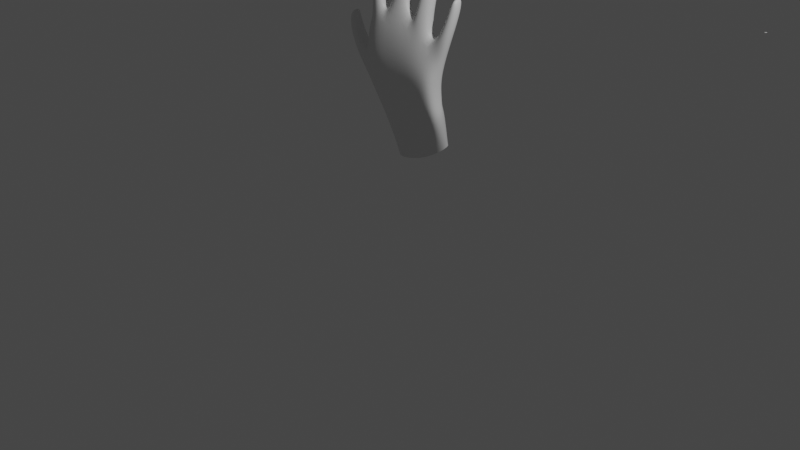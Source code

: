 # Source: right.blend  (saved by Blender 3.6.13; exported with 4.5.12 LTS)
import bpy
from mathutils import Matrix  # noqa: F401  (used for matrix-valued properties, if any)

bpy.ops.wm.read_factory_settings(use_empty=True)
scene = bpy.context.scene
scene.name = 'Scene'

# ---- collections
col_collection = bpy.data.collections.new('Collection'); scene.collection.children.link(col_collection)

# ---- materials (node trees are filled in below, after node groups)
mat_material_001 = bpy.data.materials.new('Material.001')
mat_material_001.alpha_threshold = 0.0
mat_material_001.use_transparent_shadow = False
mat_material_001.roughness = 0.5
mat_material_001.line_color = (0.0, 0.0, 0.0, 1.0)

# ---- material node trees
mat_material_001.use_nodes = True; mat_material_001.node_tree.nodes.clear()
_N = mat_material_001.node_tree.nodes; _L = mat_material_001.node_tree.links
n0 = _N.new('ShaderNodeOutputMaterial'); n0.name = 'Material Output'; n0.location = (300, 300)
n1 = _N.new('ShaderNodeBsdfPrincipled'); n1.name = 'Principled BSDF'; n1.location = (10, 300)
n1.distribution = 'GGX'
n1.subsurface_method = 'RANDOM_WALK_SKIN'
n1.inputs[3].default_value = 1.45
n1.inputs[27].default_value = (0.0, 0.0, 0.0, 1.0)
n1.inputs[28].default_value = 1.0
_L.new(n1.outputs[0], n0.inputs[0])
n0.is_active_output = True

# ---- world
world_world = bpy.data.worlds.new('World'); scene.world = world_world
world_world.use_nodes = True; world_world.node_tree.nodes.clear()
_N = world_world.node_tree.nodes; _L = world_world.node_tree.links
n0 = _N.new('ShaderNodeOutputWorld'); n0.name = 'World Output'; n0.location = (300, 300)
n1 = _N.new('ShaderNodeBackground'); n1.name = 'Background'; n1.location = (10, 300)
n1.inputs[0].default_value = (0.05088, 0.05088, 0.05088, 1.0)
_L.new(n1.outputs[0], n0.inputs[0])
n0.is_active_output = True
world_world.color = (0.05088, 0.05088, 0.05088)
world_world.use_sun_shadow = False
world_world.sun_shadow_jitter_overblur = 0.0

# ---- cameras
cam_camera = bpy.data.cameras.new('Camera')
cam_camera.clip_end = 100.0
cam_camera.ortho_scale = 7.314

# ---- lights
light_light = bpy.data.lights.new('Light', 'POINT')
light_light.transmission_factor = 0.0
light_light.energy = 1000.0
light_light.shadow_soft_size = 0.1
light_light.shadow_maximum_resolution = 0.006
light_light.use_absolute_resolution = True

# ---- meshes
me_cube_003 = bpy.data.meshes.new('Cube.003')
me_cube_003.from_pydata([(0.5638, -0.1614, 0.3133), (0.6098, -0.1468, -0.1629), (0.5154, 0.0261, 0.3063), (0.6097, 0.06868, -0.02864), (-0.4127, -0.2117, 0.4211), (-0.1399, -0.08865, -0.3223), (-0.4616, 0.008302, 0.4308), (-0.1393, -0.02257, -0.1526), (0.5998, -0.06531, 0.4989), (0.5581, 0.1014, 0.4946), (-0.3895, -0.1676, 0.7167), (-0.4417, 0.01859, 0.711), (0.2654, -0.1157, -0.2629), (0.1144, 0.09945, 0.4013), (0.2922, 0.1542, -0.1539), (0.1923, -0.1905, 0.3788), (0.1268, 0.06382, 0.8071), (0.1755, -0.1162, 0.7957), (0.5954, -0.1343, 0.08535), (-0.4589, -0.06891, 0.07588), (0.5319, 0.05187, 0.06489), (-0.3348, -0.1288, 0.02618), (0.2361, -0.1466, -0.008804), (0.172, 0.152, 0.02288), (0.04067, -0.1156, -0.319), (-0.2154, 0.05293, 0.3432), (-0.1994, 0.04429, 0.8183), (0.08437, 0.1594, -0.2279), (-0.09072, -0.1848, 0.3936), (-0.1465, -0.163, 0.8251), (-0.03441, -0.1508, -0.0216), (-0.135, 0.1259, -0.06542), (0.4742, 0.1236, -0.08421), (0.4242, -0.1924, 0.3413), (0.4567, -0.08528, 0.6472), (0.4668, -0.1107, -0.176), (0.3499, 0.07637, 0.3478), (0.4109, 0.09499, 0.6637), (0.3808, 0.1216, 0.04731), (0.4539, -0.1653, 0.04458), (-0.401, -0.1188, 1.16), (-0.419, 0.05839, 1.157), (-0.3087, 0.05288, 1.188), (-0.2908, -0.126, 1.193), (-0.003909, 0.1157, 1.059), (0.01346, -0.04054, 1.079), (-0.1111, 0.09762, 1.069), (-0.0957, -0.06882, 1.08), (0.252, 0.1137, 1.122), (0.2648, -0.04168, 1.107), (0.3698, -0.01121, 1.054), (0.3572, 0.1441, 1.075), (0.6667, -0.04718, 0.7203), (0.6402, 0.1067, 0.7254), (0.585, -0.05502, 0.7648), (0.5547, 0.09867, 0.7723), (-0.4723, 0.01623, 1.457), (-0.4779, 0.184, 1.456), (-0.3737, 0.1719, 1.473), (-0.3681, 0.004287, 1.473), (-0.4876, 0.08812, 1.658), (-0.4902, 0.2484, 1.656), (-0.3924, 0.2402, 1.673), (-0.3897, 0.08018, 1.674), (-0.479, 0.1304, 1.77), (-0.4811, 0.2711, 1.767), (-0.4221, 0.2675, 1.778), (-0.4199, 0.1269, 1.781), (0.0318, 0.1329, 1.398), (0.04008, 0.005618, 1.422), (-0.07627, 0.1299, 1.406), (-0.07195, -0.004784, 1.417), (0.03201, 0.1595, 1.727), (0.03509, 0.04808, 1.747), (-0.07418, 0.1688, 1.736), (-0.0775, 0.04493, 1.747), (0.02246, 0.1456, 1.892), (0.02277, 0.04657, 1.908), (-0.06005, 0.1531, 1.9), (-0.06336, 0.04815, 1.909), (0.2821, 0.2206, 1.449), (0.2858, 0.06102, 1.443), (0.3636, 0.07551, 1.411), (0.3599, 0.2364, 1.416), (0.2899, 0.2744, 1.659), (0.292, 0.1249, 1.655), (0.3827, 0.1359, 1.631), (0.3807, 0.2858, 1.635), (0.3125, 0.2921, 1.764), (0.3143, 0.1612, 1.762), (0.3687, 0.1658, 1.747), (0.367, 0.2968, 1.749), (0.7059, -0.009029, 0.9088), (0.6897, 0.1337, 0.9217), (0.6417, -0.01938, 0.9348), (0.6225, 0.1228, 0.9477), (0.732, 0.02194, 1.064), (0.7202, 0.1631, 1.077), (0.6708, 0.01384, 1.087), (0.6589, 0.1528, 1.101), (0.7357, 0.04846, 1.182), (0.7265, 0.1743, 1.193), (0.6982, 0.04442, 1.199), (0.6892, 0.1689, 1.211), (-0.6239, -0.1096, 0.3974), (-0.6365, 0.09813, 0.4656), (-0.6737, 0.135, 0.331), (-0.6764, -0.06551, 0.259), (-0.7609, -0.09205, 0.6168), (-0.7771, 0.0933, 0.6529), (-0.8547, 0.1363, 0.5796), (-0.8403, -0.04905, 0.5372), (-0.8403, -0.03783, 0.7744), (-0.8483, 0.1251, 0.8113), (-0.8996, 0.1434, 0.7773), (-0.8973, -0.01357, 0.7394), (-0.227, -0.1221, -0.2062), (0.5977, 0.02984, 0.2154), (-0.5073, -0.03359, 0.4272), (0.664, -0.07628, -0.1083), (0.627, 0.01803, 0.4709), (-0.4954, -0.08125, 0.7149), (0.1556, -0.01412, 0.9438), (2.697, 3.003, 0.6852), (0.6007, 0.05639, -0.02085), (-0.4449, -0.07252, -0.01051), (2.727, 2.973, 0.6852), (-0.194, -0.06528, 0.9775), (0.4644, 0.01989, 0.7553), (2.697, 2.973, 0.6852), (-0.4561, -0.03292, 1.143), (-0.2667, -0.03206, 1.234), (0.03744, 0.04589, 1.101), (-0.1345, 0.01633, 1.113), (0.2298, 0.04457, 1.159), (0.3949, 0.08469, 1.069), (0.6862, 0.03398, 0.7077), (0.5502, 0.01811, 0.8049), (-0.5324, 0.1035, 1.446), (-0.3153, 0.08112, 1.482), (-0.5276, 0.1713, 1.655), (-0.3532, 0.1576, 1.684), (-0.4962, 0.2039, 1.778), (-0.4074, 0.1987, 1.793), (0.09481, 0.06901, 1.403), (-0.1342, 0.05838, 1.412), (0.07249, 0.1037, 1.739), (-0.1149, 0.1105, 1.748), (0.04925, 0.09783, 1.912), (-0.09301, 0.1066, 1.916), (0.2432, 0.1312, 1.459), (0.4022, 0.1642, 1.401), (0.2556, 0.1958, 1.671), (0.4171, 0.2151, 1.627), (0.2991, 0.2268, 1.777), (0.3826, 0.2341, 1.756), (0.732, 0.06631, 0.9053), (0.5976, 0.0445, 0.9517), (0.7511, 0.09583, 1.063), (0.6408, 0.07934, 1.109), (0.7417, 0.114, 1.197), (0.6862, 0.107, 1.22), (-0.626, -0.03382, 0.4764), (-0.7219, 0.05997, 0.2168), (-0.7374, -0.01528, 0.6644), (-0.8834, 0.05059, 0.5353), (-0.8355, 0.03599, 0.8232), (-0.92, 0.07873, 0.7662), (2.727, 3.003, 0.6852), (0.5103, 0.08449, -0.5917), (0.526, 0.2174, -0.5296), (-0.1587, 0.07533, -0.8249), (-0.1191, 0.2563, -0.7854), (0.1743, 0.04233, -0.764), (0.2264, 0.3011, -0.6535), (-0.008651, 0.04093, -0.808), (0.04661, 0.3003, -0.7255), (0.3978, 0.2694, -0.5827), (0.3662, 0.05552, -0.6833), (-0.1931, 0.1617, -0.8173), (0.5672, 0.1433, -0.5334), (0.03186, 0.1286, 1.448), (-0.08173, 0.1272, 1.455), (-0.07835, -0.005294, 1.467), (0.05179, 0.004451, 1.471), (0.09516, 0.06635, 1.454), (-0.1404, 0.0579, 1.463), (-0.3679, -0.1318, 0.84), (-0.2456, -0.1302, 0.9247), (-0.3929, 0.05249, 0.8365), (-0.271, 0.06984, 0.9213), (-0.258, -0.02879, 1.042), (-0.423, -0.0464, 0.8316), (0.2354, -0.09498, 0.889), (0.3888, -0.06465, 0.7725), (0.2102, 0.07715, 0.9011), (0.3649, 0.1082, 0.7914), (0.399, 0.03879, 0.854), (0.2169, 0.004964, 1.01), (0.02861, 0.1505, 1.492), (-0.07564, 0.01966, 1.511), (0.08534, 0.0895, 1.499), (-0.1309, 0.08346, 1.508), (-0.07792, 0.1511, 1.5), (0.04511, 0.0281, 1.515), (-0.06331, 0.1765, 1.761), (-0.06613, 0.05651, 1.772), (0.02687, 0.05858, 1.772), (0.02458, 0.1674, 1.753), (0.0574, 0.1133, 1.766), (-0.09716, 0.1207, 1.775), (0.03099, 0.1609, 1.707), (-0.06974, 0.04469, 1.727), (0.07013, 0.1046, 1.719), (-0.1062, 0.1101, 1.728), (-0.06727, 0.1693, 1.716), (0.03527, 0.0483, 1.727)], [], [(28, 4, 10, 29), (31, 25, 6, 19), (4, 21, 107, 104), (27, 7, 172, 176), (124, 117, 2, 20), (39, 33, 0, 18), (188, 187, 40, 43), (36, 2, 9, 37), (118, 6, 11, 121), (117, 0, 8, 120), (25, 13, 16, 26), (194, 193, 49, 50), (30, 28, 15, 22), (32, 14, 174, 177), (38, 36, 13, 23), (33, 15, 17, 34), (32, 38, 23, 14), (24, 30, 22, 12), (35, 39, 18, 1), (119, 124, 20, 3), (116, 125, 21, 5), (27, 31, 19, 7), (14, 23, 31, 27), (5, 21, 30, 24), (35, 1, 169, 178), (21, 4, 28, 30), (6, 25, 26, 11), (122, 17, 45, 132), (23, 13, 25, 31), (15, 28, 29, 17), (12, 22, 39, 35), (3, 20, 38, 32), (0, 33, 34, 8), (20, 2, 36, 38), (37, 9, 53, 55), (13, 36, 37, 16), (22, 15, 33, 39), (14, 27, 176, 174), (41, 42, 58, 57), (192, 189, 41, 130), (189, 190, 42, 41), (191, 188, 43, 131), (46, 44, 68, 70), (17, 29, 47, 45), (26, 16, 44, 46), (127, 26, 46, 133), (48, 51, 83, 80), (198, 195, 48, 134), (197, 194, 50, 135), (195, 196, 51, 48), (137, 55, 95, 157), (128, 37, 55, 137), (8, 34, 54, 52), (120, 8, 52, 136), (138, 57, 61, 140), (131, 43, 59, 139), (130, 41, 57, 138), (43, 40, 56, 59), (141, 63, 67, 143), (59, 56, 60, 63), (57, 58, 62, 61), (139, 59, 63, 141), (143, 142, 65, 66), (140, 61, 65, 142), (63, 60, 64, 67), (61, 62, 66, 65), (215, 211, 72, 74), (45, 47, 71, 69), (133, 46, 70, 145), (132, 45, 69, 144), (210, 205, 78, 149), (216, 212, 75, 73), (214, 215, 74, 147), (213, 216, 73, 146), (209, 207, 77, 148), (205, 208, 76, 78), (207, 206, 79, 77), (82, 81, 85, 86), (135, 50, 82, 151), (134, 48, 80, 150), (50, 49, 81, 82), (153, 86, 90, 155), (80, 83, 87, 84), (151, 82, 86, 153), (150, 80, 84, 152), (155, 154, 88, 91), (152, 84, 88, 154), (86, 85, 89, 90), (84, 87, 91, 88), (156, 92, 96, 158), (52, 54, 94, 92), (55, 53, 93, 95), (136, 52, 92, 156), (159, 99, 103, 161), (157, 95, 99, 159), (92, 94, 98, 96), (95, 93, 97, 99), (160, 161, 103, 101), (96, 98, 102, 100), (99, 97, 101, 103), (158, 96, 100, 160), (163, 106, 110, 165), (118, 4, 104, 162), (125, 19, 106, 163), (19, 6, 105, 106), (108, 111, 115, 112), (162, 104, 108, 164), (104, 107, 111, 108), (106, 105, 109, 110), (167, 166, 112, 115), (110, 109, 113, 114), (165, 110, 114, 167), (164, 108, 112, 166), (109, 164, 166, 113), (111, 165, 167, 115), (114, 113, 166, 167), (105, 162, 164, 109), (21, 125, 163, 107), (6, 118, 162, 105), (107, 163, 165, 111), (97, 158, 160, 101), (100, 102, 161, 160), (94, 157, 159, 98), (98, 159, 161, 102), (53, 136, 156, 93), (93, 156, 158, 97), (85, 152, 154, 89), (90, 89, 154, 155), (81, 150, 152, 85), (83, 151, 153, 87), (87, 153, 155, 91), (49, 134, 150, 81), (51, 135, 151, 83), (208, 209, 148, 76), (211, 213, 146, 72), (212, 214, 147, 75), (206, 210, 149, 79), (44, 132, 144, 68), (47, 133, 145, 71), (60, 140, 142, 64), (67, 64, 142, 143), (58, 139, 141, 62), (62, 141, 143, 66), (40, 130, 138, 56), (42, 131, 139, 58), (56, 138, 140, 60), (9, 120, 136, 53), (34, 128, 137, 54), (54, 137, 157, 94), (196, 197, 135, 51), (193, 198, 134, 49), (29, 127, 133, 47), (190, 191, 131, 42), (187, 192, 130, 40), (3, 32, 177, 170), (16, 122, 132, 44), (5, 24, 175, 171), (7, 19, 125, 116), (1, 18, 124, 119), (1, 119, 180, 169), (2, 117, 120, 9), (4, 118, 121, 10), (18, 0, 117, 124), (129, 126, 168, 123), (12, 35, 178, 173), (119, 3, 170, 180), (24, 12, 173, 175), (7, 116, 179, 172), (116, 5, 171, 179), (71, 145, 186, 183), (68, 144, 185, 181), (144, 69, 184, 185), (145, 70, 182, 186), (69, 71, 183, 184), (70, 68, 181, 182), (10, 121, 192, 187), (26, 127, 191, 190), (127, 29, 188, 191), (11, 26, 190, 189), (121, 11, 189, 192), (29, 10, 187, 188), (17, 122, 198, 193), (37, 128, 197, 196), (16, 37, 196, 195), (128, 34, 194, 197), (122, 16, 195, 198), (34, 17, 193, 194), (149, 78, 76, 148, 77, 79), (183, 186, 202, 200), (181, 185, 201, 199), (185, 184, 204, 201), (186, 182, 203, 202), (184, 183, 200, 204), (182, 181, 199, 203), (75, 147, 210, 206), (72, 146, 209, 208), (73, 75, 206, 207), (74, 72, 208, 205), (146, 73, 207, 209), (147, 74, 205, 210), (200, 202, 214, 212), (199, 201, 213, 211), (201, 204, 216, 213), (202, 203, 215, 214), (204, 200, 212, 216), (203, 199, 211, 215)])
me_cube_003.polygons.foreach_set('use_smooth', [True] * 206)
_uv = me_cube_003.uv_layers.new(name='UVMap')
_uv.uv.foreach_set('vector', [0.625, 0.3278, 0.625, 0.25, 0.625, 0.25, 0.625, 0.3278, 0.5169, 0.9222, 0.625, 0.9222, 0.625, 1.0, 0.5169, 1.0, 0.625, 0.25, 0.5169, 0.25, 0.5169, 0.25, 0.625, 0.25, 0.375, 0.9222, 0.375, 1.0, 0.375, 1.0, 0.375, 0.9222, 0.5169, 0.625, 0.625, 0.625, 0.625, 0.75, 0.5169, 0.75, 0.5169, 0.4528, 0.625, 0.4528, 0.625, 0.5, 0.5169, 0.5, 0.625, 0.3278, 0.625, 0.25, 0.625, 0.25, 0.625, 0.3278, 0.625, 0.7972, 0.625, 0.75, 0.625, 0.75, 0.625, 0.7972, 0.625, 0.125, 0.625, 0.0, 0.625, 0.0, 0.625, 0.125, 0.625, 0.625, 0.625, 0.5, 0.625, 0.5, 0.625, 0.625, 0.625, 0.9222, 0.625, 0.875, 0.625, 0.875, 0.625, 0.9222, 0.625, 0.4528, 0.625, 0.375, 0.625, 0.375, 0.625, 0.4528, 0.5169, 0.3278, 0.625, 0.3278, 0.625, 0.375, 0.5169, 0.375, 0.375, 0.7972, 0.375, 0.875, 0.375, 0.875, 0.375, 0.7972, 0.5169, 0.7972, 0.625, 0.7972, 0.625, 0.875, 0.5169, 0.875, 0.625, 0.4528, 0.625, 0.375, 0.625, 0.375, 0.625, 0.4528, 0.375, 0.7972, 0.5169, 0.7972, 0.5169, 0.875, 0.375, 0.875, 0.375, 0.3278, 0.5169, 0.3278, 0.5169, 0.375, 0.375, 0.375, 0.375, 0.4528, 0.5169, 0.4528, 0.5169, 0.5, 0.375, 0.5, 0.375, 0.625, 0.5169, 0.625, 0.5169, 0.75, 0.375, 0.75, 0.375, 0.125, 0.5169, 0.125, 0.5169, 0.25, 0.375, 0.25, 0.375, 0.9222, 0.5169, 0.9222, 0.5169, 1.0, 0.375, 1.0, 0.375, 0.875, 0.5169, 0.875, 0.5169, 0.9222, 0.375, 0.9222, 0.375, 0.25, 0.5169, 0.25, 0.5169, 0.3278, 0.375, 0.3278, 0.375, 0.4528, 0.375, 0.5, 0.375, 0.5, 0.375, 0.4528, 0.5169, 0.25, 0.625, 0.25, 0.625, 0.3278, 0.5169, 0.3278, 0.625, 1.0, 0.625, 0.9222, 0.625, 0.9222, 0.625, 1.0, 0.75, 0.625, 0.75, 0.5, 0.75, 0.5, 0.75, 0.625, 0.5169, 0.875, 0.625, 0.875, 0.625, 0.9222, 0.5169, 0.9222, 0.625, 0.375, 0.625, 0.3278, 0.625, 0.3278, 0.625, 0.375, 0.375, 0.375, 0.5169, 0.375, 0.5169, 0.4528, 0.375, 0.4528, 0.375, 0.75, 0.5169, 0.75, 0.5169, 0.7972, 0.375, 0.7972, 0.625, 0.5, 0.625, 0.4528, 0.625, 0.4528, 0.625, 0.5, 0.5169, 0.75, 0.625, 0.75, 0.625, 0.7972, 0.5169, 0.7972, 0.625, 0.7972, 0.625, 0.75, 0.625, 0.75, 0.625, 0.7972, 0.625, 0.875, 0.625, 0.7972, 0.625, 0.7972, 0.625, 0.875, 0.5169, 0.375, 0.625, 0.375, 0.625, 0.4528, 0.5169, 0.4528, 0.375, 0.875, 0.375, 0.9222, 0.375, 0.9222, 0.375, 0.875, 0.625, 1.0, 0.625, 0.9222, 0.625, 0.9222, 0.625, 1.0, 0.625, 0.125, 0.625, 0.0, 0.625, 0.0, 0.625, 0.125, 0.625, 1.0, 0.625, 0.9222, 0.625, 0.9222, 0.625, 1.0, 0.7972, 0.625, 0.7972, 0.5, 0.7972, 0.5, 0.7972, 0.625, 0.625, 0.9222, 0.625, 0.875, 0.625, 0.875, 0.625, 0.9222, 0.625, 0.375, 0.625, 0.3278, 0.625, 0.3278, 0.625, 0.375, 0.625, 0.9222, 0.625, 0.875, 0.625, 0.875, 0.625, 0.9222, 0.7972, 0.625, 0.7972, 0.75, 0.7972, 0.75, 0.7972, 0.625, 0.625, 0.875, 0.625, 0.7972, 0.625, 0.7972, 0.625, 0.875, 0.75, 0.625, 0.75, 0.75, 0.75, 0.75, 0.75, 0.625, 0.6722, 0.625, 0.6722, 0.5, 0.6722, 0.5, 0.6722, 0.625, 0.625, 0.875, 0.625, 0.7972, 0.625, 0.7972, 0.625, 0.875, 0.6722, 0.625, 0.6722, 0.75, 0.6722, 0.75, 0.6722, 0.625, 0.6722, 0.625, 0.6722, 0.75, 0.6722, 0.75, 0.6722, 0.625, 0.625, 0.5, 0.625, 0.4528, 0.625, 0.4528, 0.625, 0.5, 0.625, 0.625, 0.625, 0.5, 0.625, 0.5, 0.625, 0.625, 0.625, 0.125, 0.625, 0.0, 0.625, 0.0, 0.625, 0.125, 0.7972, 0.625, 0.7972, 0.5, 0.7972, 0.5, 0.7972, 0.625, 0.625, 0.125, 0.625, 0.0, 0.625, 0.0, 0.625, 0.125, 0.625, 0.3278, 0.625, 0.25, 0.625, 0.25, 0.625, 0.3278, 0.7972, 0.625, 0.7972, 0.5, 0.7972, 0.5, 0.7972, 0.625, 0.625, 0.3278, 0.625, 0.25, 0.625, 0.25, 0.625, 0.3278, 0.625, 1.0, 0.625, 0.9222, 0.625, 0.9222, 0.625, 1.0, 0.7972, 0.625, 0.7972, 0.5, 0.7972, 0.5, 0.7972, 0.625, 0.7972, 0.625, 0.875, 0.625, 0.875, 0.75, 0.7972, 0.75, 0.625, 0.125, 0.625, 0.0, 0.625, 0.0, 0.625, 0.125, 0.625, 0.3278, 0.625, 0.25, 0.625, 0.25, 0.625, 0.3278, 0.625, 1.0, 0.625, 0.9222, 0.625, 0.9222, 0.625, 1.0, 0.625, 0.9222, 0.625, 0.875, 0.625, 0.875, 0.625, 0.9222, 0.625, 0.375, 0.625, 0.3278, 0.625, 0.3278, 0.625, 0.375, 0.7972, 0.625, 0.7972, 0.75, 0.7972, 0.75, 0.7972, 0.625, 0.75, 0.625, 0.75, 0.5, 0.75, 0.5, 0.75, 0.625, 0.7972, 0.625, 0.7972, 0.75, 0.7972, 0.75, 0.7972, 0.625, 0.625, 0.375, 0.625, 0.3278, 0.625, 0.3278, 0.625, 0.375, 0.7972, 0.625, 0.7972, 0.75, 0.7972, 0.75, 0.7972, 0.625, 0.75, 0.625, 0.75, 0.5, 0.75, 0.5, 0.75, 0.625, 0.75, 0.625, 0.75, 0.5, 0.75, 0.5, 0.75, 0.625, 0.625, 0.9222, 0.625, 0.875, 0.625, 0.875, 0.625, 0.9222, 0.625, 0.375, 0.625, 0.3278, 0.625, 0.3278, 0.625, 0.375, 0.625, 0.4528, 0.625, 0.375, 0.625, 0.375, 0.625, 0.4528, 0.6722, 0.625, 0.6722, 0.5, 0.6722, 0.5, 0.6722, 0.625, 0.75, 0.625, 0.75, 0.75, 0.75, 0.75, 0.75, 0.625, 0.625, 0.4528, 0.625, 0.375, 0.625, 0.375, 0.625, 0.4528, 0.6722, 0.625, 0.6722, 0.5, 0.6722, 0.5, 0.6722, 0.625, 0.625, 0.875, 0.625, 0.7972, 0.625, 0.7972, 0.625, 0.875, 0.6722, 0.625, 0.6722, 0.5, 0.6722, 0.5, 0.6722, 0.625, 0.75, 0.625, 0.75, 0.75, 0.75, 0.75, 0.75, 0.625, 0.6722, 0.625, 0.75, 0.625, 0.75, 0.75, 0.6722, 0.75, 0.75, 0.625, 0.75, 0.75, 0.75, 0.75, 0.75, 0.625, 0.625, 0.4528, 0.625, 0.375, 0.625, 0.375, 0.625, 0.4528, 0.625, 0.875, 0.625, 0.7972, 0.625, 0.7972, 0.625, 0.875, 0.625, 0.625, 0.625, 0.5, 0.625, 0.5, 0.625, 0.625, 0.625, 0.5, 0.625, 0.4528, 0.625, 0.4528, 0.625, 0.5, 0.625, 0.7972, 0.625, 0.75, 0.625, 0.75, 0.625, 0.7972, 0.625, 0.625, 0.625, 0.5, 0.625, 0.5, 0.625, 0.625, 0.6722, 0.625, 0.6722, 0.75, 0.6722, 0.75, 0.6722, 0.625, 0.6722, 0.625, 0.6722, 0.75, 0.6722, 0.75, 0.6722, 0.625, 0.625, 0.5, 0.625, 0.4528, 0.625, 0.4528, 0.625, 0.5, 0.625, 0.7972, 0.625, 0.75, 0.625, 0.75, 0.625, 0.7972, 0.625, 0.625, 0.6722, 0.625, 0.6722, 0.75, 0.625, 0.75, 0.625, 0.5, 0.625, 0.4528, 0.625, 0.4528, 0.625, 0.5, 0.625, 0.7972, 0.625, 0.75, 0.625, 0.75, 0.625, 0.7972, 0.625, 0.625, 0.625, 0.5, 0.625, 0.5, 0.625, 0.625, 0.5169, 0.125, 0.5169, 0.0, 0.5169, 0.0, 0.5169, 0.125, 0.625, 0.125, 0.625, 0.25, 0.625, 0.25, 0.625, 0.125, 0.5169, 0.125, 0.5169, 0.0, 0.5169, 0.0, 0.5169, 0.125, 0.5169, 1.0, 0.625, 1.0, 0.625, 1.0, 0.5169, 1.0, 0.625, 0.25, 0.5169, 0.25, 0.5169, 0.25, 0.625, 0.25, 0.625, 0.125, 0.625, 0.25, 0.625, 0.25, 0.625, 0.125, 0.625, 0.25, 0.5169, 0.25, 0.5169, 0.25, 0.625, 0.25, 0.5169, 1.0, 0.625, 1.0, 0.625, 1.0, 0.5169, 1.0, 0.5169, 0.125, 0.625, 0.125, 0.625, 0.25, 0.5169, 0.25, 0.5169, 1.0, 0.625, 1.0, 0.625, 1.0, 0.5169, 1.0, 0.5169, 0.125, 0.5169, 0.0, 0.5169, 0.0, 0.5169, 0.125, 0.625, 0.125, 0.625, 0.25, 0.625, 0.25, 0.625, 0.125, 0.625, 0.0, 0.625, 0.125, 0.625, 0.125, 0.625, 0.0, 0.5169, 0.25, 0.5169, 0.125, 0.5169, 0.125, 0.5169, 0.25, 0.5169, 0.0, 0.625, 0.0, 0.625, 0.125, 0.5169, 0.125, 0.625, 0.0, 0.625, 0.125, 0.625, 0.125, 0.625, 0.0, 0.5169, 0.25, 0.5169, 0.125, 0.5169, 0.125, 0.5169, 0.25, 0.625, 0.0, 0.625, 0.125, 0.625, 0.125, 0.625, 0.0, 0.5169, 0.25, 0.5169, 0.125, 0.5169, 0.125, 0.5169, 0.25, 0.625, 0.75, 0.625, 0.625, 0.625, 0.625, 0.625, 0.75, 0.625, 0.5, 0.6722, 0.5, 0.6722, 0.625, 0.625, 0.625, 0.6722, 0.5, 0.6722, 0.625, 0.6722, 0.625, 0.6722, 0.5, 0.6722, 0.5, 0.6722, 0.625, 0.6722, 0.625, 0.6722, 0.5, 0.625, 0.75, 0.625, 0.625, 0.625, 0.625, 0.625, 0.75, 0.625, 0.75, 0.625, 0.625, 0.625, 0.625, 0.625, 0.75, 0.75, 0.5, 0.75, 0.625, 0.75, 0.625, 0.75, 0.5, 0.6722, 0.5, 0.75, 0.5, 0.75, 0.625, 0.6722, 0.625, 0.75, 0.5, 0.75, 0.625, 0.75, 0.625, 0.75, 0.5, 0.6722, 0.75, 0.6722, 0.625, 0.6722, 0.625, 0.6722, 0.75, 0.6722, 0.75, 0.6722, 0.625, 0.6722, 0.625, 0.6722, 0.75, 0.75, 0.5, 0.75, 0.625, 0.75, 0.625, 0.75, 0.5, 0.6722, 0.75, 0.6722, 0.625, 0.6722, 0.625, 0.6722, 0.75, 0.75, 0.75, 0.75, 0.625, 0.75, 0.625, 0.75, 0.75, 0.75, 0.75, 0.75, 0.625, 0.75, 0.625, 0.75, 0.75, 0.7972, 0.5, 0.7972, 0.625, 0.7972, 0.625, 0.7972, 0.5, 0.7972, 0.5, 0.7972, 0.625, 0.7972, 0.625, 0.7972, 0.5, 0.75, 0.75, 0.75, 0.625, 0.75, 0.625, 0.75, 0.75, 0.7972, 0.5, 0.7972, 0.625, 0.7972, 0.625, 0.7972, 0.5, 0.625, 0.25, 0.625, 0.125, 0.625, 0.125, 0.625, 0.25, 0.7972, 0.5, 0.875, 0.5, 0.875, 0.625, 0.7972, 0.625, 0.7972, 0.75, 0.7972, 0.625, 0.7972, 0.625, 0.7972, 0.75, 0.7972, 0.75, 0.7972, 0.625, 0.7972, 0.625, 0.7972, 0.75, 0.625, 0.25, 0.625, 0.125, 0.625, 0.125, 0.625, 0.25, 0.7972, 0.75, 0.7972, 0.625, 0.7972, 0.625, 0.7972, 0.75, 0.625, 0.25, 0.625, 0.125, 0.625, 0.125, 0.625, 0.25, 0.625, 0.75, 0.625, 0.625, 0.625, 0.625, 0.625, 0.75, 0.6722, 0.5, 0.6722, 0.625, 0.6722, 0.625, 0.6722, 0.5, 0.6722, 0.5, 0.6722, 0.625, 0.6722, 0.625, 0.6722, 0.5, 0.6722, 0.75, 0.6722, 0.625, 0.6722, 0.625, 0.6722, 0.75, 0.75, 0.5, 0.75, 0.625, 0.75, 0.625, 0.75, 0.5, 0.7972, 0.5, 0.7972, 0.625, 0.7972, 0.625, 0.7972, 0.5, 0.7972, 0.75, 0.7972, 0.625, 0.7972, 0.625, 0.7972, 0.75, 0.625, 0.25, 0.625, 0.125, 0.625, 0.125, 0.625, 0.25, 0.375, 0.75, 0.375, 0.7972, 0.375, 0.7972, 0.375, 0.75, 0.75, 0.75, 0.75, 0.625, 0.75, 0.625, 0.75, 0.75, 0.375, 0.25, 0.375, 0.3278, 0.375, 0.3278, 0.375, 0.25, 0.375, 0.0, 0.5169, 0.0, 0.5169, 0.125, 0.375, 0.125, 0.375, 0.5, 0.5169, 0.5, 0.5169, 0.625, 0.375, 0.625, 0.375, 0.5, 0.375, 0.625, 0.375, 0.625, 0.375, 0.5, 0.625, 0.75, 0.625, 0.625, 0.625, 0.625, 0.625, 0.75, 0.625, 0.25, 0.625, 0.125, 0.625, 0.125, 0.625, 0.25, 0.5169, 0.5, 0.625, 0.5, 0.625, 0.625, 0.5169, 0.625, 0.0, 0.0, 1.0, 0.0, 1.0, 1.0, 0.0, 1.0, 0.375, 0.375, 0.375, 0.4528, 0.375, 0.4528, 0.375, 0.375, 0.375, 0.625, 0.375, 0.75, 0.375, 0.75, 0.375, 0.625, 0.375, 0.3278, 0.375, 0.375, 0.375, 0.375, 0.375, 0.3278, 0.375, 0.0, 0.375, 0.125, 0.375, 0.125, 0.375, 0.0, 0.375, 0.125, 0.375, 0.25, 0.375, 0.25, 0.375, 0.125, 0.7972, 0.5, 0.7972, 0.625, 0.7972, 0.625, 0.7972, 0.5, 0.75, 0.75, 0.75, 0.625, 0.75, 0.625, 0.75, 0.75, 0.75, 0.625, 0.75, 0.5, 0.75, 0.5, 0.75, 0.625, 0.7972, 0.625, 0.7972, 0.75, 0.7972, 0.75, 0.7972, 0.625, 0.625, 0.375, 0.625, 0.3278, 0.625, 0.3278, 0.625, 0.375, 0.625, 0.9222, 0.625, 0.875, 0.625, 0.875, 0.625, 0.9222, 0.625, 0.25, 0.625, 0.125, 0.625, 0.125, 0.625, 0.25, 0.7972, 0.75, 0.7972, 0.625, 0.7972, 0.625, 0.7972, 0.75, 0.7972, 0.625, 0.7972, 0.5, 0.7972, 0.5, 0.7972, 0.625, 0.625, 1.0, 0.625, 0.9222, 0.625, 0.9222, 0.625, 1.0, 0.625, 0.125, 0.625, 0.0, 0.625, 0.0, 0.625, 0.125, 0.625, 0.3278, 0.625, 0.25, 0.625, 0.25, 0.625, 0.3278, 0.75, 0.5, 0.75, 0.625, 0.75, 0.625, 0.75, 0.5, 0.6722, 0.75, 0.6722, 0.625, 0.6722, 0.625, 0.6722, 0.75, 0.625, 0.875, 0.625, 0.7972, 0.625, 0.7972, 0.625, 0.875, 0.6722, 0.625, 0.6722, 0.5, 0.6722, 0.5, 0.6722, 0.625, 0.75, 0.625, 0.75, 0.75, 0.75, 0.75, 0.75, 0.625, 0.625, 0.4528, 0.625, 0.375, 0.625, 0.375, 0.625, 0.4528, 0.7972, 0.625, 0.7972, 0.75, 0.75, 0.75, 0.75, 0.625, 0.75, 0.5, 0.7972, 0.5, 0.7972, 0.5, 0.7972, 0.625, 0.7972, 0.625, 0.7972, 0.5, 0.75, 0.75, 0.75, 0.625, 0.75, 0.625, 0.75, 0.75, 0.75, 0.625, 0.75, 0.5, 0.75, 0.5, 0.75, 0.625, 0.7972, 0.625, 0.7972, 0.75, 0.7972, 0.75, 0.7972, 0.625, 0.625, 0.375, 0.625, 0.3278, 0.625, 0.3278, 0.625, 0.375, 0.625, 0.9222, 0.625, 0.875, 0.625, 0.875, 0.625, 0.9222, 0.7972, 0.5, 0.7972, 0.625, 0.7972, 0.625, 0.7972, 0.5, 0.75, 0.75, 0.75, 0.625, 0.75, 0.625, 0.75, 0.75, 0.625, 0.375, 0.625, 0.3278, 0.625, 0.3278, 0.625, 0.375, 0.625, 0.9222, 0.625, 0.875, 0.625, 0.875, 0.625, 0.9222, 0.75, 0.625, 0.75, 0.5, 0.75, 0.5, 0.75, 0.625, 0.7972, 0.625, 0.7972, 0.75, 0.7972, 0.75, 0.7972, 0.625, 0.7972, 0.5, 0.7972, 0.625, 0.7972, 0.625, 0.7972, 0.5, 0.75, 0.75, 0.75, 0.625, 0.75, 0.625, 0.75, 0.75, 0.75, 0.625, 0.75, 0.5, 0.75, 0.5, 0.75, 0.625, 0.7972, 0.625, 0.7972, 0.75, 0.7972, 0.75, 0.7972, 0.625, 0.625, 0.375, 0.625, 0.3278, 0.625, 0.3278, 0.625, 0.375, 0.625, 0.9222, 0.625, 0.875, 0.625, 0.875, 0.625, 0.9222])
me_cube_003.materials.append(mat_material_001)
me_cube_003.use_mirror_vertex_groups = False
me_cube_003.update()
arm_armature = bpy.data.armatures.new('Armature')  # bones are not reproduced

# ---- objects
ob_light = bpy.data.objects.new('Light', light_light)
ob_camera = bpy.data.objects.new('Camera', cam_camera)
ob_cube_003 = bpy.data.objects.new('Cube.003', me_cube_003)
ob_armature = bpy.data.objects.new('Armature', arm_armature)

# ---- transforms, parenting, visibility, modifiers, constraints
ob_light.parent = ob_armature
ob_light.matrix_parent_inverse = Matrix(((1.0, -0.0, -0.0, -0.03074), (-0.0, 1.0, 0.0, 0.08156), (-0.0, -0.0, 1.0, 0.05769), (-0.0, 0.0, -0.0, 1.0)))
ob_light.location = (4.076, 1.005, 5.904)
ob_light.rotation_euler = (0.6503, 0.05522, 1.866)
ob_light.lock_rotations_4d = False
ob_light.empty_display_type = 'ARROWS'
ob_light.color = (0.0, 0.0, 0.0, 0.0)
ob_light.lineart.crease_threshold = 0.0
ob_camera.parent = ob_armature
ob_camera.matrix_parent_inverse = Matrix(((1.0, -0.0, -0.0, -0.03074), (-0.0, 1.0, 0.0, 0.08156), (-0.0, -0.0, 1.0, 0.05769), (-0.0, 0.0, -0.0, 1.0)))
ob_camera.location = (7.359, -6.926, 4.958)
ob_camera.rotation_euler = (1.109, 0.0, 0.8149)
ob_camera.lock_rotations_4d = False
ob_camera.empty_display_type = 'ARROWS'
ob_camera.color = (0.0, 0.0, 0.0, 0.0)
ob_camera.display_type = 'WIRE'
ob_camera.lineart.crease_threshold = 0.0
ob_cube_003.parent = ob_armature
ob_cube_003.matrix_parent_inverse = Matrix(((1.0, -0.0, -0.0, -0.03074), (-0.0, 1.0, 0.0, 0.08156), (-0.0, -0.0, 1.0, 0.05769), (-0.0, 0.0, -0.0, 1.0)))
ob_cube_003.location = (-1.313, 1.303, 0.68)
ob_cube_003.lock_rotations_4d = False
ob_cube_003.empty_display_type = 'ARROWS'
ob_cube_003.lineart.crease_threshold = 0.0
_vg = ob_cube_003.vertex_groups.new(name='Bone.001')
for _i, _w in zip([4, 6, 8, 9, 10, 11, 13, 15, 16, 17, 19, 21, 25, 26, 28, 29, 31, 34, 37, 40, 41, 42, 43, 44, 45, 46, 47, 48, 49, 50, 51, 52, 53, 54, 55, 56, 57, 58, 59, 60, 61, 62, 63, 64, 65, 66, 67, 68, 69, 70, 71, 72, 73, 74, 75, 104, 105, 106, 107, 108, 109, 110, 111, 112, 113, 114, 115, 118, 120, 121, 122, 125, 127, 128, 130, 131, 132, 133, 134, 135, 136, 137, 138, 139, 140, 141, 142, 143, 144, 145, 146, 147, 157, 162, 163, 164, 165, 166, 167, 181, 182, 183, 184, 185, 186, 187, 188, 189, 190, 191, 192, 193, 194, 195, 196, 197, 198, 199, 200, 201, 202, 203, 204, 205, 206, 207, 208, 209, 210, 211, 212, 213, 214, 215, 216], [0.0, 0.0, 0.0, 0.0, 0.0, 0.0, 0.0, 0.0, 0.0, 0.0, 0.02851, 0.01944, 0.0, 0.0, 0.0, 0.0, 0.008208, 0.0, 0.0, 0.2456, 1.0, 0.5708, 0.0687, 0.0, 0.0, 0.0, 0.0, 0.0, 0.0, 0.0, 0.0, 0.0, 0.0, 0.0, 0.0, 0.0, 0.0, 0.0, 0.0, 0.0, 0.0, 0.0, 0.0, 0.0, 0.0, 0.0, 0.0, 0.0, 0.0, 0.0, 0.0, 0.0, 0.0, 0.0, 0.0, 0.0, 0.0, 0.0, 0.0, 0.0, 0.0, 0.0, 0.0, 0.0, 0.0, 0.0, 0.0, 0.0, 0.0, 0.0, 0.0, 0.02156, 0.05069, 0.0, 0.6968, 0.08342, 0.0, 0.00439, 0.0, 0.0, 0.0, 0.0, 0.0, 0.0, 0.0, 0.0, 0.0, 0.0, 0.0, 0.0, 0.0, 0.0, 0.0, 0.0, 0.0, 0.0, 0.0, 0.0, 0.0, 0.0, 0.0, 0.0, 0.0, 0.0, 0.0, 0.06645, 0.04742, 0.3777, 1.0, 0.6306, 0.126, 0.0, 0.0, 0.0, 0.0, 0.0, 0.0, 0.0, 0.0, 0.0, 0.0, 0.0, 0.0, 0.0, 0.0, 0.0, 0.0, 0.0, 0.0, 0.0, 0.0, 0.0, 0.0, 0.0, 0.0]): _vg.add([_i], _w, 'REPLACE')
_vg = ob_cube_003.vertex_groups.new(name='Bone.002')
for _i, _w in zip([0, 1, 2, 3, 4, 6, 8, 9, 10, 11, 12, 13, 14, 15, 16, 17, 18, 19, 20, 21, 22, 23, 24, 25, 26, 28, 29, 30, 31, 32, 34, 35, 36, 37, 38, 40, 41, 42, 43, 44, 45, 46, 47, 52, 53, 54, 55, 56, 57, 58, 59, 60, 61, 62, 63, 64, 65, 66, 67, 68, 69, 70, 71, 72, 73, 74, 75, 76, 77, 78, 79, 92, 93, 94, 95, 96, 97, 98, 99, 100, 101, 102, 103, 104, 105, 106, 107, 108, 109, 110, 111, 112, 113, 114, 115, 117, 118, 119, 120, 121, 122, 124, 127, 128, 130, 131, 132, 133, 134, 136, 137, 138, 139, 140, 141, 142, 143, 144, 145, 146, 147, 148, 149, 156, 157, 158, 159, 160, 161, 162, 163, 164, 165, 166, 167, 169, 170, 177, 180, 181, 182, 183, 184, 185, 186, 187, 188, 189, 190, 191, 192, 193, 194, 195, 196, 197, 198, 199, 200, 201, 202, 203, 204, 205, 206, 207, 208, 209, 210, 211, 212, 213, 214, 215, 216], [0.0, 0.0, 0.0, 0.0, 0.0, 0.0, 0.0, 0.0, 0.0, 0.0, 0.0, 0.0, 0.0, 0.0, 0.0, 0.0, 0.0, 0.0, 0.0, 0.0, 0.0, 0.0, 0.0, 0.0, 0.0, 0.0, 0.0, 0.0, 0.0, 0.0, 0.0, 0.0, 0.0, 0.0, 0.0, 0.0, 0.0, 0.0, 0.0, 0.0, 0.0, 0.0, 0.0, 0.0, 0.0, 0.0, 0.0, 0.7772, 0.9727, 0.899, 0.3149, 0.00291, 0.001249, 0.0, 0.0005324, 0.0, 0.0, 0.0, 0.0, 0.0, 0.0, 0.0, 0.0, 0.0, 0.0, 0.0, 0.0, 0.0, 0.0, 0.0, 0.0, 0.0, 0.0, 0.0, 0.0, 0.0, 0.0, 0.0, 0.0, 0.0, 0.0, 0.0, 0.0, 0.0, 0.0, 0.0, 0.0, 0.0, 0.0, 0.0, 0.0, 0.0, 0.0, 0.0, 0.0, 0.0, 0.0, 0.0, 0.0, 0.0, 0.0, 0.0, 0.0, 0.0, 0.0, 0.0, 0.0, 0.0, 0.0, 0.0, 0.0, 0.7557, 0.3819, 0.001978, 0.0, 0.0, 0.0, 0.0, 0.0, 0.0, 0.0, 0.0, 0.0, 0.0, 0.0, 0.0, 0.0, 0.0, 0.0, 0.0, 0.0, 0.0, 0.0, 0.0, 0.0, 0.0, 0.0, 0.0, 0.0, 0.0, 0.0, 0.0, 0.0, 0.0, 0.0, 0.0, 0.0, 0.0, 0.0, 0.0, 0.0, 0.0, 0.0, 0.0, 0.0, 0.0, 0.0, 0.0, 0.0, 0.0, 0.0, 0.0, 0.0, 0.0, 0.0, 0.0, 0.0, 0.0, 0.0, 0.0, 0.0, 0.0, 0.0, 0.0, 0.0]): _vg.add([_i], _w, 'REPLACE')
_vg = ob_cube_003.vertex_groups.new(name='Bone.015')
for _i, _w in zip([40, 41, 42, 43, 56, 57, 58, 59, 60, 61, 62, 63, 64, 65, 66, 67, 72, 73, 74, 75, 76, 77, 78, 79, 130, 131, 138, 139, 140, 141, 142, 143, 146, 147, 148, 149, 181, 182, 183, 184, 185, 186, 199, 200, 201, 202, 203, 204, 205, 206, 207, 208, 209, 210, 211, 212, 213, 214, 215, 216], [0.04028, 0.03622, 0.03686, 0.03487, 0.0, 0.0, 0.0, 0.0, 0.759, 0.4805, 0.4845, 0.7704, 0.9979, 0.7416, 0.8875, 0.9996, 0.0, 0.0, 0.0, 0.0, 0.0, 0.0, 0.0, 0.0, 0.04914, 0.0425, 0.0, 0.0, 0.6651, 0.6452, 1.0, 1.0, 0.0, 0.0, 0.0, 0.0, 0.0, 0.0, 0.0, 0.0, 0.0, 0.0, 0.0, 0.0, 0.0, 0.0, 0.0, 0.0, 0.0, 0.0, 0.0, 0.0, 0.0, 0.0, 0.0, 0.0, 0.0, 0.0, 0.0, 0.0]): _vg.add([_i], _w, 'REPLACE')
_vg = ob_cube_003.vertex_groups.new(name='Bone.003')
for _i, _w in zip([4, 10, 11, 13, 15, 16, 17, 25, 26, 28, 29, 33, 36, 37, 44, 45, 46, 47, 50, 118, 121, 122, 127, 128, 132, 133, 187, 188, 189, 190, 191, 192, 193, 194, 195, 196, 197, 198], [0.0, 0.0, 0.0, 0.0, 0.0, 0.8136, 0.1275, 0.0, 0.2135, 0.0, 0.3096, 0.0, 0.0, 0.0, 0.03966, 0.1938, 0.05242, 0.2544, 0.0, 0.0, 0.0, 0.2721, 0.491, 0.0, 0.03969, 0.06234, 0.0, 0.09966, 0.0, 0.01397, 0.09835, 0.0, 0.01546, 0.0, 0.003221, 0.0, 0.0, 0.02848]): _vg.add([_i], _w, 'REPLACE')
_vg = ob_cube_003.vertex_groups.new(name='Bone.004')
for _i, _w in zip([4, 10, 11, 13, 15, 16, 17, 26, 28, 29, 34, 40, 41, 42, 43, 44, 45, 46, 47, 48, 49, 50, 51, 56, 57, 58, 59, 60, 61, 62, 63, 64, 65, 66, 67, 68, 69, 70, 71, 80, 81, 82, 83, 84, 85, 86, 87, 88, 89, 90, 91, 121, 122, 127, 128, 130, 131, 132, 133, 134, 135, 138, 139, 140, 141, 142, 143, 144, 145, 150, 151, 152, 153, 154, 155, 186, 187, 188, 189, 190, 191, 192, 193, 194, 195, 196, 197, 198], [0.006697, 0.0, 0.0, 0.0, 0.0, 0.0, 0.0, 0.0, 0.0, 0.0, 0.0, 0.0, 0.0, 0.0, 0.0, 1.0, 0.4392, 0.9928, 0.3443, 0.0, 0.0, 0.0, 0.0, 0.0, 0.0, 0.0, 0.0, 0.0, 0.0, 0.0, 0.0, 0.0, 0.0, 0.0, 0.0, 0.1356, 0.02276, 0.1527, 0.0346, 0.0, 0.0, 0.0, 0.0, 0.0, 0.0, 0.0, 0.0, 0.0, 0.0, 0.0, 0.0, 0.0, 0.0, 0.0, 0.01073, 0.0, 0.0, 1.0, 0.8103, 0.0, 0.0, 0.0, 0.0, 0.0, 0.0, 0.0, 0.0, 0.03447, 0.05815, 0.0, 0.0, 0.0, 0.0, 0.0, 0.0, 0.0, 0.0, 0.0, 0.0, 0.0, 0.0, 0.0, 0.0, 0.05253, 0.0, 0.0, 0.0, 0.0]): _vg.add([_i], _w, 'REPLACE')
_vg = ob_cube_003.vertex_groups.new(name='Bone.005')
for _i, _w in zip([0, 2, 8, 9, 10, 11, 16, 17, 26, 29, 33, 34, 36, 37, 40, 41, 42, 43, 44, 45, 46, 47, 48, 49, 50, 52, 53, 54, 55, 56, 57, 58, 59, 60, 61, 62, 63, 64, 65, 66, 67, 68, 69, 70, 71, 72, 73, 74, 75, 76, 77, 78, 79, 80, 81, 82, 83, 84, 85, 86, 87, 88, 89, 90, 91, 92, 93, 94, 95, 96, 97, 98, 99, 100, 101, 102, 103, 117, 120, 121, 122, 127, 128, 130, 131, 132, 133, 134, 136, 137, 138, 139, 140, 141, 142, 143, 144, 145, 146, 147, 148, 149, 150, 151, 152, 153, 154, 155, 156, 157, 158, 159, 160, 161, 181, 182, 183, 184, 185, 186, 187, 188, 189, 190, 191, 192, 193, 194, 195, 196, 197, 198, 199, 200, 201, 202, 203, 204, 205, 206, 207, 208, 209, 210, 211, 212, 213, 214, 215, 216], [0.0, 0.0, 0.0, 0.0, 0.0, 0.0, 0.0, 0.007192, 0.0, 0.0, 0.0, 0.0, 0.0, 0.0, 0.0, 0.0, 0.0, 0.0, 0.0, 0.0, 0.0, 0.0, 0.0, 0.0, 0.0, 0.0, 0.0, 0.0, 0.0, 0.0, 0.0, 0.0, 0.0, 0.0, 0.0, 0.0, 0.0, 0.01044, 0.0, 0.0, 0.0132, 0.1011, 0.3403, 0.1591, 0.2784, 0.0, 0.0, 0.0, 0.0, 0.0, 0.0, 0.0, 0.0, 0.0, 0.0, 0.0, 0.0, 0.0, 0.0, 0.0, 0.0, 0.0, 0.0, 0.0, 0.0, 0.0, 0.0, 0.0, 0.0, 0.0, 0.0, 0.0, 0.0, 0.0, 0.0, 0.0, 0.0, 0.0, 0.0, 0.0, 0.0, 0.0, 0.0, 0.0, 0.0, 0.0, 0.0, 0.0, 0.0, 0.0, 0.0, 0.0, 0.0, 0.0, 0.0, 0.0, 0.008213, 0.1171, 0.0, 0.0, 0.0, 0.0, 0.0, 0.0, 0.0, 0.0, 0.0, 0.0, 0.0, 0.0, 0.0, 0.0, 0.0, 0.0, 0.8627, 0.99, 0.8831, 0.5095, 0.3569, 0.8025, 0.0, 0.0, 0.0, 0.0, 0.0, 0.0, 0.0, 0.0, 0.0, 0.0, 0.0, 0.0, 0.6652, 0.7537, 0.289, 0.6886, 0.8092, 0.291, 0.0, 0.0, 0.0, 0.0, 0.0, 0.0, 0.0, 0.0, 0.0, 0.0, 0.0, 0.0]): _vg.add([_i], _w, 'REPLACE')
_vg = ob_cube_003.vertex_groups.new(name='Bone.016')
for _i, _w in zip([40, 41, 42, 43, 56, 57, 58, 59, 60, 61, 62, 63, 64, 65, 66, 67, 68, 70, 71, 72, 73, 74, 75, 76, 77, 78, 79, 84, 87, 88, 91, 130, 131, 138, 139, 140, 141, 142, 143, 145, 146, 147, 148, 149, 152, 154, 155, 181, 182, 183, 184, 185, 186, 199, 200, 201, 202, 203, 204, 205, 206, 207, 208, 209, 210, 211, 212, 213, 214, 215, 216], [0.0, 0.0, 0.0, 0.0, 0.0, 0.0, 0.0, 0.0, 0.0, 0.0, 0.0, 0.0, 0.0, 0.0, 0.0, 0.0, 0.01805, 0.0, 0.0, 0.6175, 0.4369, 0.7125, 0.4498, 0.9501, 0.7204, 0.9658, 0.7585, 0.04719, 0.01334, 0.03031, 0.0198, 0.0, 0.0, 0.0, 0.0, 0.0, 0.0, 0.0, 0.0, 0.0, 0.395, 0.5686, 0.8092, 0.863, 0.07115, 0.02262, 0.005978, 0.0, 0.0, 0.0, 0.0, 0.0, 0.0, 0.0, 0.0, 0.0, 0.0, 0.0, 0.0, 0.9288, 0.7326, 0.6765, 0.883, 0.732, 0.8446, 0.1742, 0.1298, 0.1017, 0.1732, 0.2343, 0.1079]): _vg.add([_i], _w, 'REPLACE')
_vg = ob_cube_003.vertex_groups.new(name='Bone.006')
for _i, _w in zip([0, 1, 2, 3, 4, 5, 6, 7, 8, 9, 10, 11, 12, 13, 14, 15, 16, 17, 18, 19, 20, 21, 22, 23, 24, 25, 26, 27, 28, 29, 30, 31, 32, 33, 34, 35, 36, 37, 38, 39, 44, 45, 46, 47, 49, 52, 53, 54, 55, 92, 93, 94, 95, 104, 105, 106, 107, 108, 109, 110, 111, 112, 113, 114, 115, 116, 117, 118, 119, 120, 121, 122, 124, 125, 127, 128, 132, 133, 134, 136, 137, 156, 157, 162, 163, 164, 165, 166, 167, 169, 170, 171, 172, 173, 174, 175, 176, 177, 178, 179, 180, 188, 190, 191, 193, 194, 195, 196, 197, 198], [0.0, 0.0, 0.0, 0.0, 0.01165, 0.0, 0.0, 0.0, 0.0, 0.0, 0.009577, 0.0, 0.0, 0.0, 0.0, 0.0, 0.4001, 0.4059, 0.0, 0.0, 0.0, 0.0, 0.0, 0.0, 0.0, 0.0, 0.0, 0.0, 0.0, 0.0, 0.0, 0.0, 0.0, 0.0, 0.07391, 0.0, 0.0, 0.6066, 0.0, 0.0, 0.0, 0.0, 0.0, 0.0, 0.0, 0.0, 0.0, 0.0, 0.0, 0.0, 0.0, 0.0, 0.0, 0.007045, 0.02621, 0.0, 0.0, 0.01714, 0.01577, 0.0199, 0.02056, 0.01214, 0.01158, 0.01229, 0.01262, 0.0, 0.0, 0.03248, 0.0, 0.0, 0.01823, 0.1582, 0.0, 0.0, 0.0, 0.0, 0.0, 0.0, 0.0, 0.0, 0.0, 0.0, 0.0, 0.02461, 0.0, 0.01369, 0.02226, 0.01117, 0.01158, 0.0, 0.0, 0.0, 0.0, 0.0, 0.0, 0.0, 0.0, 0.0, 0.0, 0.0, 0.0, 0.0, 0.0, 0.0, 0.8946, 0.9481, 0.9702, 0.9526, 0.4888, 0.2421]): _vg.add([_i], _w, 'REPLACE')
_vg = ob_cube_003.vertex_groups.new(name='Bone.007')
for _i, _w in zip([0, 2, 3, 4, 6, 8, 9, 10, 11, 13, 14, 15, 16, 17, 18, 19, 20, 21, 23, 25, 26, 28, 29, 30, 31, 32, 33, 34, 35, 36, 37, 38, 39, 40, 41, 42, 43, 44, 45, 46, 47, 48, 49, 50, 51, 52, 53, 54, 55, 57, 58, 60, 61, 62, 63, 64, 65, 66, 67, 68, 69, 70, 71, 72, 73, 74, 75, 76, 77, 78, 79, 80, 81, 82, 83, 84, 85, 86, 87, 88, 89, 90, 91, 92, 93, 94, 95, 96, 97, 98, 99, 100, 101, 102, 103, 104, 105, 106, 107, 108, 109, 110, 111, 112, 113, 114, 115, 117, 118, 119, 120, 121, 122, 124, 125, 127, 128, 130, 131, 132, 133, 134, 135, 136, 137, 138, 139, 140, 141, 142, 143, 144, 145, 146, 147, 148, 149, 150, 151, 152, 153, 154, 155, 156, 157, 158, 159, 160, 161, 162, 163, 164, 165, 166, 167, 181, 182, 183, 184, 185, 186, 187, 188, 189, 190, 191, 192, 193, 194, 195, 196, 197, 198, 199, 200, 201, 202, 203, 204, 205, 206, 207, 208, 209, 210, 211, 212, 213, 214, 215, 216], [0.0, 0.0, 0.0, 0.0, 0.0, 0.0, 0.0, 0.0, 0.0, 0.0, 0.0, 0.05555, 0.0, 0.0, 0.0, 0.0, 0.0, 0.0, 0.0, 0.0, 0.0, 0.03819, 0.03238, 0.0, 0.0, 0.0, 0.0, 0.0, 0.0, 0.0, 0.0, 0.0, 0.0, 0.0, 0.0, 0.0, 0.0, 0.0, 0.0, 0.0, 0.0, 1.0, 0.4727, 0.7918, 1.0, 0.0, 0.0, 0.0, 0.0, 0.0, 0.0, 0.0, 0.0, 0.0, 0.0, 0.0, 0.0, 0.0, 0.0, 0.0, 0.0, 0.0, 0.0, 0.0, 0.0, 0.0, 0.0, 0.0, 0.0, 0.0, 0.0, 0.0, 0.0, 0.0, 0.0, 0.0, 0.0, 0.0, 0.0, 0.0, 0.0, 0.0, 0.0, 0.0, 0.0, 0.0, 0.0, 0.0, 0.0, 0.0, 0.0, 0.0, 0.0, 0.0, 0.0, 0.0, 0.0, 0.0, 0.0, 0.0, 0.0, 0.0, 0.0, 0.0, 0.0, 0.0, 0.0, 0.0, 0.0, 0.0, 0.0, 0.0, 0.0, 0.0, 0.0, 0.0, 0.0, 0.0, 0.0, 0.0, 0.0, 0.5596, 1.0, 0.0, 0.0, 0.0, 0.0, 0.0, 0.0, 0.0, 0.0, 0.0, 0.0, 0.0, 0.0, 0.0, 0.0, 0.0, 0.0, 0.0, 0.0, 0.0, 0.0, 0.0, 0.0, 0.0, 0.0, 0.0, 0.0, 0.0, 0.0, 0.0, 0.0, 0.0, 0.0, 0.0, 0.0, 0.0, 0.0, 0.0, 0.0, 0.0, 0.0, 0.0, 0.0, 0.0, 0.0, 0.0, 0.0, 0.722, 0.4194, 0.1948, 0.2452, 0.0, 0.0, 0.0, 0.0, 0.0, 0.0, 0.0, 0.0, 0.0, 0.0, 0.0, 0.0, 0.0, 0.0, 0.0, 0.0, 0.0, 0.0]): _vg.add([_i], _w, 'REPLACE')
_vg = ob_cube_003.vertex_groups.new(name='Bone.008')
for _i, _w in zip([10, 11, 13, 16, 17, 26, 29, 42, 43, 44, 45, 46, 47, 48, 49, 68, 69, 70, 71, 72, 73, 74, 75, 76, 77, 78, 79, 80, 81, 82, 83, 97, 99, 100, 101, 102, 103, 122, 127, 131, 132, 133, 134, 139, 144, 145, 146, 147, 148, 149, 150, 151, 160, 161, 181, 182, 183, 184, 185, 186, 187, 188, 189, 190, 191, 192, 193, 195, 198, 199, 200, 201, 202, 203, 204, 205, 206, 207, 208, 209, 210, 211, 212, 213, 214, 215, 216], [0.0, 0.0, 0.0, 0.0, 0.0, 0.0, 0.0, 0.0, 0.0, 0.0, 0.0, 0.0, 0.0, 0.00977, 0.0, 0.0, 0.0, 0.0, 0.0, 0.0, 0.0, 0.0, 0.0, 0.0, 0.0, 0.0, 0.0, 0.8348, 0.3324, 0.5442, 0.919, 0.001027, 0.005943, 0.01936, 0.05319, 0.02593, 0.0608, 0.0, 0.0, 0.0, 0.0, 0.0, 0.003016, 0.0, 0.0, 0.0, 0.0, 0.0, 0.0, 0.0, 0.5013, 0.8324, 0.04349, 0.05865, 0.0, 0.0, 0.0, 0.0, 0.0, 0.0, 0.0, 0.0, 0.0, 0.0, 0.0, 0.0, 0.0, 0.0, 0.0, 0.0, 0.0, 0.0, 0.0, 0.0, 0.0, 0.0, 0.0, 0.0, 0.0, 0.0, 0.0, 0.0, 0.0, 0.0, 0.0, 0.0, 0.0]): _vg.add([_i], _w, 'REPLACE')
_vg = ob_cube_003.vertex_groups.new(name='Bone.017')
for _i, _w in zip([44, 46, 48, 49, 50, 51, 68, 69, 70, 71, 72, 73, 74, 75, 76, 77, 78, 79, 80, 81, 82, 83, 84, 85, 86, 87, 88, 89, 90, 91, 132, 133, 134, 135, 144, 145, 146, 147, 148, 149, 150, 151, 152, 153, 154, 155, 181, 182, 183, 184, 185, 186, 199, 200, 201, 202, 203, 204, 205, 206, 207, 208, 209, 210, 211, 212, 213, 214, 215, 216], [0.0, 0.0, 0.0, 0.0, 0.0, 0.0, 0.0, 0.0, 0.0, 0.0, 0.0, 0.0, 0.0, 0.0, 0.0, 0.0, 0.0, 0.0, 0.0, 0.0, 0.0, 0.0, 0.9339, 0.316, 0.6013, 0.9749, 0.795, 0.5792, 0.8489, 0.8839, 0.0, 0.0, 0.0, 0.0, 0.0, 0.0, 0.0, 0.0, 0.0, 0.0, 0.0, 0.0, 0.6034, 0.8148, 0.676, 0.8104, 0.0, 0.0, 0.0, 0.0, 0.0, 0.0, 0.0, 0.0, 0.0, 0.0, 0.0, 0.0, 0.0, 0.0, 0.0, 0.0, 0.0, 0.0, 0.0, 0.0, 0.0, 0.0, 0.0, 0.0]): _vg.add([_i], _w, 'REPLACE')
_vg = ob_cube_003.vertex_groups.new(name='Bone.009')
for _i, _w in zip([0, 1, 2, 3, 4, 5, 6, 7, 8, 9, 10, 11, 12, 13, 14, 15, 16, 17, 18, 19, 20, 21, 22, 23, 24, 25, 27, 28, 29, 30, 31, 32, 33, 34, 35, 36, 37, 38, 39, 52, 53, 54, 55, 104, 105, 106, 107, 108, 109, 110, 111, 112, 113, 114, 115, 116, 117, 118, 119, 120, 121, 122, 123, 124, 125, 126, 128, 129, 136, 137, 162, 163, 164, 165, 166, 167, 168, 169, 170, 171, 172, 173, 174, 175, 176, 177, 178, 179, 180, 193, 194, 195, 196, 197, 198], [0.0, 0.0, 0.0, 0.0, 0.0, 0.0, 0.0, 0.0, 0.534, 0.918, 0.0, 0.0, 0.0, 0.0, 0.0, 0.0, 0.0, 0.0, 0.0, 0.0, 0.0, 0.0, 0.0, 0.0, 0.0, 0.0, 0.0, 0.0, 0.04049, 0.0, 0.0, 0.0, 0.0, 0.0, 0.0, 0.0, 0.3214, 0.0, 0.0, 0.5317, 0.2492, 0.4207, 0.1671, 0.0, 0.0, 0.0, 0.0, 0.0, 0.0, 0.0, 0.0, 0.0, 0.0, 0.0, 0.0, 0.0, 0.0, 0.0, 0.0, 0.6057, 0.0, 0.0, 1.0, 0.0, 0.0, 1.0, 0.1525, 1.0, 0.3595, 0.1838, 0.0, 0.0, 0.0, 0.0, 0.0, 0.0, 1.0, 0.0, 0.0, 0.0, 0.0, 0.1368, 0.0, 0.1218, 0.0, 0.0, 0.0, 0.0, 0.0, 0.0, 0.0, 0.0, 0.0, 0.0, 0.0]): _vg.add([_i], _w, 'REPLACE')
_vg = ob_cube_003.vertex_groups.new(name='Bone.010')
for _i, _w in zip([0, 1, 2, 3, 8, 9, 15, 16, 17, 18, 20, 22, 28, 29, 32, 33, 34, 35, 36, 37, 38, 39, 50, 52, 53, 54, 55, 92, 93, 94, 95, 96, 97, 98, 99, 100, 101, 102, 103, 117, 119, 120, 122, 124, 128, 136, 137, 156, 157, 158, 159, 160, 161, 180, 193, 194, 195, 196, 197, 198], [0.0, 0.02638, 0.0, 0.03054, 0.0, 0.0, 0.0, 0.0, 0.0, 0.05946, 0.06296, 0.01167, 0.0153, 0.02898, 0.006107, 0.0, 0.08243, 0.01235, 0.0, 0.1167, 0.01071, 0.0385, 0.02229, 0.431, 0.9698, 0.4334, 0.9303, 0.01812, 0.0391, 0.01552, 0.03332, 0.0, 0.0, 0.0, 0.0, 0.0, 0.0, 0.0, 0.0, 0.0, 0.03272, 0.0, 0.0, 0.07376, 0.3747, 0.7408, 0.6669, 0.02989, 0.02202, 0.0, 0.0, 0.0, 0.0, 0.0004856, 0.0, 0.0, 0.0, 0.0, 0.0, 0.01578]): _vg.add([_i], _w, 'REPLACE')
_vg = ob_cube_003.vertex_groups.new(name='Bone.011')
for _i, _w in zip([0, 2, 4, 6, 8, 9, 10, 11, 16, 17, 25, 26, 29, 34, 36, 37, 42, 44, 45, 46, 47, 52, 53, 54, 55, 68, 69, 70, 71, 92, 93, 94, 95, 96, 97, 98, 99, 100, 101, 102, 103, 104, 105, 107, 117, 118, 120, 121, 122, 128, 131, 132, 133, 134, 136, 137, 144, 145, 156, 157, 158, 159, 160, 161, 162, 181, 182, 183, 184, 185, 186, 193, 194, 195, 196, 197, 198, 199, 200, 201, 202, 203, 204], [0.001455, 0.004234, 0.0, 0.0, 0.0, 0.0, 0.0, 0.0, 0.0, 0.0, 0.0, 0.0, 0.0, 0.0, 0.0, 0.0, 0.0, 0.0, 0.0, 0.0, 0.0, 0.0, 0.0, 0.0, 0.0, 0.0, 0.0, 0.0, 0.0, 0.7377, 0.894, 0.6448, 0.9161, 0.07074, 0.0, 0.0, 0.0, 0.0, 0.0, 0.0, 0.0, 0.0, 0.0, 0.0, 0.002104, 0.0, 0.0, 0.0, 0.0, 0.0, 0.0, 0.0, 0.0, 0.0, 0.0, 0.0, 0.0, 0.0, 0.7238, 0.786, 0.0, 0.0, 0.0, 0.0, 0.0, 0.0, 0.0, 0.0, 0.0, 0.0, 0.0, 0.0, 0.0, 0.0, 0.0, 0.0, 0.0, 0.0, 0.0, 0.0, 0.0, 0.0, 0.0]): _vg.add([_i], _w, 'REPLACE')
_vg = ob_cube_003.vertex_groups.new(name='Bone.018')
for _i, _w in zip([8, 9, 34, 37, 44, 45, 48, 49, 50, 51, 52, 53, 54, 55, 68, 69, 70, 71, 72, 73, 74, 75, 76, 77, 78, 79, 80, 81, 82, 83, 84, 85, 86, 87, 88, 89, 90, 91, 92, 93, 94, 95, 96, 97, 98, 99, 100, 101, 102, 103, 122, 128, 132, 134, 135, 136, 137, 144, 145, 146, 147, 148, 149, 150, 151, 152, 153, 154, 155, 156, 157, 158, 159, 160, 161, 181, 182, 183, 184, 185, 186, 193, 194, 195, 196, 197, 198, 199, 200, 201, 202, 203, 204, 205, 206, 207, 208, 209, 210, 211, 212, 213, 214, 215, 216], [0.0, 0.0, 0.0, 0.0, 0.0, 0.0, 0.0, 0.0, 0.0, 0.0, 0.0, 0.0, 0.0, 0.0, 0.0, 0.0, 0.0, 0.0, 0.0, 0.0, 0.0, 0.0, 0.0, 0.0, 0.0, 0.0, 0.0, 0.0, 0.0, 0.0, 0.0, 0.0, 0.0, 0.0, 0.0, 0.0, 0.0, 0.0, 0.0, 0.0, 0.0, 0.0, 0.1908, 0.8277, 0.2844, 0.8991, 0.7877, 0.9635, 0.81, 0.9769, 0.0, 0.0, 0.0, 0.0, 0.0, 0.0, 0.0, 0.0, 0.0, 0.0, 0.0, 0.0, 0.0, 0.0, 0.0, 0.0, 0.0, 0.0, 0.0, 0.0, 0.0, 0.572, 0.7376, 0.9166, 0.9349, 0.0, 0.0, 0.0, 0.0, 0.0, 0.0, 0.0, 0.0, 0.0, 0.0, 0.0, 0.0, 0.0, 0.0, 0.0, 0.0, 0.0, 0.0, 0.0, 0.0, 0.0, 0.0, 0.0, 0.0, 0.0, 0.0, 0.0, 0.0, 0.0, 0.0]): _vg.add([_i], _w, 'REPLACE')
_vg = ob_cube_003.vertex_groups.new(name='Bone.012')
for _i, _w in zip([0, 1, 2, 3, 4, 5, 6, 7, 8, 9, 10, 11, 12, 13, 14, 15, 17, 18, 19, 20, 21, 22, 23, 24, 25, 26, 27, 28, 29, 30, 31, 32, 33, 34, 35, 36, 37, 38, 39, 52, 53, 54, 55, 92, 93, 94, 95, 96, 97, 98, 99, 100, 101, 102, 103, 104, 105, 106, 107, 108, 109, 110, 111, 112, 113, 114, 115, 116, 117, 118, 119, 120, 121, 124, 125, 128, 136, 137, 156, 157, 158, 159, 160, 161, 162, 163, 164, 165, 166, 167, 169, 170, 171, 172, 173, 174, 175, 176, 177, 178, 179, 180, 187, 188, 189, 192, 194, 196, 197], [0.0, 0.0, 0.0, 0.0, 0.04054, 0.0, 0.0, 0.0, 0.0, 0.0, 0.0, 0.0, 0.0, 0.0, 0.0, 0.0, 0.01832, 0.0, 0.976, 0.0, 0.2777, 0.0, 0.0, 0.0, 0.0, 0.0, 0.0, 0.0, 0.02088, 0.0, 0.0, 0.0, 0.0, 0.0, 0.0, 0.0, 0.0, 0.0, 0.0, 0.0, 0.0, 0.0, 0.0, 0.0, 0.0, 0.0, 0.0, 0.0, 0.0, 0.0, 0.0, 0.0, 0.0, 0.0, 0.0, 0.0, 0.0, 0.0, 0.0, 0.0, 0.0, 0.0, 0.0, 0.0, 0.0, 0.0, 0.0, 0.0, 0.0, 0.0, 0.0, 0.0, 0.0, 0.0, 0.6148, 0.0, 0.0, 0.0, 0.0, 0.0, 0.0, 0.0, 0.0, 0.0, 0.0, 0.0, 0.0, 0.0, 0.0, 0.0, 0.0, 0.0, 0.0, 0.0, 0.0, 0.0, 0.0, 0.0, 0.0, 0.0, 0.0, 0.0, 0.03186, 0.009204, 0.02241, 0.03044, 0.0, 0.0, 0.0]): _vg.add([_i], _w, 'REPLACE')
_vg = ob_cube_003.vertex_groups.new(name='Bone.013')
for _i, _w in zip([4, 5, 6, 7, 10, 11, 12, 13, 14, 15, 19, 21, 22, 23, 24, 25, 26, 27, 28, 29, 30, 31, 32, 35, 38, 39, 104, 105, 106, 107, 108, 109, 110, 111, 112, 113, 114, 115, 116, 118, 121, 125, 162, 163, 164, 165, 166, 167, 169, 170, 171, 172, 173, 174, 175, 176, 177, 178, 179, 180, 187, 188, 189, 192], [0.0, 0.0, 0.0, 0.0, 0.0, 0.0, 0.02744, 0.0, 0.0, 0.0, 0.0, 0.0, 0.0, 0.0, 0.0008094, 0.0, 0.0, 0.0, 0.0, 0.03306, 0.0, 0.0, 0.0, 0.00531, 0.0, 0.0, 0.05995, 0.8119, 0.9393, 0.09992, 0.0, 0.000882, 0.01501, 0.01559, 0.0, 0.0, 0.0, 0.0, 0.0, 0.0, 0.0, 0.0, 0.2275, 0.2925, 0.0, 0.03305, 0.0, 0.0, 0.00979, 0.004127, 0.03004, 0.02649, 0.02592, 0.0102, 0.03007, 0.01891, 0.005116, 0.01753, 0.03006, 0.005692, 0.0, 0.005797, 0.0, 0.0]): _vg.add([_i], _w, 'REPLACE')
_vg = ob_cube_003.vertex_groups.new(name='Bone.014')
for _i, _w in zip([0, 1, 2, 3, 4, 5, 6, 7, 8, 9, 10, 11, 12, 13, 14, 15, 16, 17, 18, 19, 20, 21, 22, 23, 24, 25, 26, 27, 28, 29, 30, 31, 32, 33, 34, 35, 36, 37, 38, 39, 40, 41, 42, 43, 44, 45, 46, 47, 48, 49, 50, 51, 52, 53, 54, 55, 56, 57, 58, 59, 60, 61, 62, 63, 64, 65, 66, 67, 68, 69, 70, 71, 72, 73, 74, 75, 76, 77, 78, 79, 80, 81, 82, 83, 84, 85, 86, 87, 88, 89, 90, 91, 92, 93, 94, 95, 96, 97, 98, 99, 100, 101, 102, 103, 104, 105, 106, 107, 108, 109, 110, 111, 112, 113, 114, 115, 116, 117, 118, 119, 120, 121, 122, 124, 125, 127, 128, 130, 131, 132, 133, 134, 135, 136, 137, 138, 139, 140, 141, 142, 143, 144, 145, 146, 147, 148, 149, 150, 151, 152, 153, 154, 155, 156, 157, 158, 159, 160, 161, 162, 163, 164, 165, 166, 167, 169, 170, 171, 172, 173, 174, 175, 176, 177, 178, 179, 180, 181, 182, 183, 184, 185, 186, 187, 188, 189, 190, 191, 192, 193, 194, 195, 196, 197, 198, 199, 200, 201, 202, 203, 204, 205, 206, 207, 208, 209, 210, 211, 212, 213, 214, 215, 216], [0.0, 0.0, 0.0, 0.0, 0.0, 0.0, 0.0, 0.0, 0.0, 0.0, 0.0, 0.0, 0.0, 0.0, 0.0, 0.02655, 0.0, 0.0, 0.0, 0.0, 0.0, 0.0, 0.0, 0.0, 0.0, 0.0, 0.0, 0.0, 0.0, 0.0, 0.0, 0.0, 0.0, 0.0, 0.0, 0.0, 0.0, 0.0, 0.0, 0.0, 0.0, 0.0, 0.0, 0.0, 0.0, 0.0, 0.0, 0.0, 0.0, 0.0, 0.0, 0.0, 0.0, 0.0, 0.0, 0.0, 0.0, 0.0, 0.0, 0.0, 0.0, 0.0, 0.0, 0.0, 0.0, 0.0, 0.0, 0.0, 0.0, 0.0, 0.0, 0.0, 0.0, 0.0, 0.0, 0.0, 0.0, 0.0, 0.0, 0.0, 0.0, 0.0, 0.0, 0.0, 0.0, 0.0, 0.0, 0.0, 0.0, 0.0, 0.0, 0.0, 0.0, 0.0, 0.0, 0.0, 0.0, 0.0, 0.0, 0.0, 0.0, 0.0, 0.0, 0.0, 0.0, 0.0, 0.0, 0.0, 0.0, 0.2617, 0.0, 0.0, 0.3287, 0.9063, 0.9732, 0.5335, 0.0, 0.0, 0.0, 0.0, 0.0, 0.0, 0.0, 0.0, 0.0, 0.0, 0.0, 0.0, 0.0, 0.0, 0.0, 0.0, 0.0, 0.0, 0.0, 0.0, 0.0, 0.0, 0.0, 0.0, 0.0, 0.0, 0.0, 0.0, 0.0, 0.0, 0.0, 0.0, 0.0, 0.0, 0.0, 0.0, 0.0, 0.0, 0.0, 0.0, 0.0, 0.0, 0.0, 0.0, 0.0, 0.0, 0.0, 0.671, 0.9125, 0.0, 0.0, 0.0, 0.0, 0.0, 0.0, 0.0, 0.0, 0.0, 0.0, 0.0, 0.0, 0.0, 0.0, 0.0, 0.0, 0.0, 0.0, 0.0, 0.0, 0.0, 0.0, 0.0, 0.0, 0.0, 0.0, 0.0, 0.0, 0.0, 0.0, 0.0, 0.0, 0.0, 0.0, 0.0, 0.0, 0.0, 0.0, 0.0, 0.0, 0.0, 0.0, 0.0, 0.0, 0.0, 0.0, 0.0, 0.0]): _vg.add([_i], _w, 'REPLACE')
_m = ob_cube_003.modifiers.new('Subdivision', 'SUBSURF')
_m = ob_cube_003.modifiers.new('Armature', 'ARMATURE')
_m.object = ob_armature
ob_armature.location = (0.03074, -0.08156, -0.05769)
ob_armature.show_in_front = True

# ---- collection membership
col_collection.objects.link(ob_light)
col_collection.objects.link(ob_camera)
col_collection.objects.link(ob_cube_003)
col_collection.objects.link(ob_armature)

# ---- scene / render settings (as saved in the file)
scene.camera = ob_camera
scene.frame_start = 1; scene.frame_end = 250; scene.frame_set(0)
scene.render.engine = 'BLENDER_EEVEE_NEXT'
scene.cycles.sampling_pattern = 'TABULATED_SOBOL'
scene.view_settings.view_transform = 'Filmic'
bpy.context.view_layer.update()
